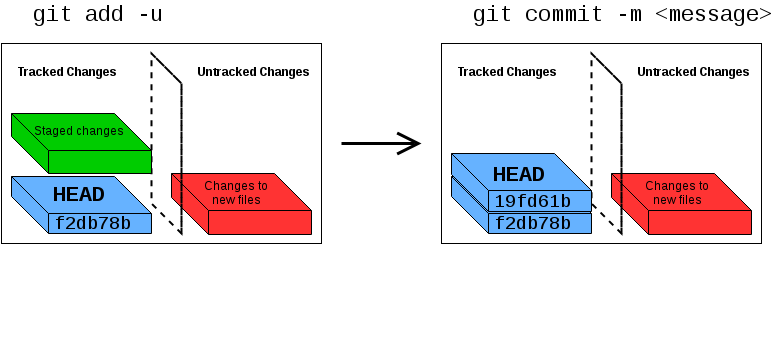

The diagram above was exported from draw.io. Its source (the exported page's mxGraphModel, read from the mxfile embedded in the PNG):
<mxGraphModel dx="1110" dy="575" grid="1" gridSize="10" guides="1" tooltips="1" connect="1" arrows="1" fold="1" page="1" pageScale="1" pageWidth="850" pageHeight="1100" background="#ffffff" math="0" shadow="0">
  <root>
    <mxCell id="0" />
    <mxCell id="1" parent="0" />
    <mxCell id="69" value="" style="shape=cube;whiteSpace=wrap;html=1;size=37;fillColor=#FF3333;" parent="1" vertex="1">
      <mxGeometry x="650" y="210" width="140" height="61" as="geometry" />
    </mxCell>
    <mxCell id="57" value="" style="group;movable=0;resizable=0;rotatable=0;deletable=0;editable=0;connectable=0;" parent="1" vertex="1" connectable="0">
      <mxGeometry x="480" y="80" width="325" height="293" as="geometry" />
    </mxCell>
    <mxCell id="58" value="" style="whiteSpace=wrap;html=1;fillColor=none;" parent="57" vertex="1">
      <mxGeometry width="320" height="200" as="geometry" />
    </mxCell>
    <mxCell id="60" value="" style="shape=cube;whiteSpace=wrap;html=1;size=37;fillColor=#66B2FF;" parent="57" vertex="1">
      <mxGeometry x="10" y="133" width="140" height="57" as="geometry" />
    </mxCell>
    <mxCell id="62" value="&lt;b&gt;Tracked Changes&lt;/b&gt;&lt;br&gt;" style="text;html=1;resizable=0;points=[];autosize=1;align=left;verticalAlign=top;spacingTop=-4;" parent="57" vertex="1">
      <mxGeometry x="15" y="20" width="110" height="20" as="geometry" />
    </mxCell>
    <mxCell id="63" value="&lt;b&gt;Untracked Changes&lt;/b&gt;&lt;br&gt;" style="text;html=1;resizable=0;points=[];autosize=1;align=left;verticalAlign=top;spacingTop=-4;" parent="57" vertex="1">
      <mxGeometry x="195" y="20" width="130" height="20" as="geometry" />
    </mxCell>
    <mxCell id="61" value="" style="shape=cube;whiteSpace=wrap;html=1;size=37;fillColor=none;dashed=1;perimeterSpacing=1;strokeWidth=2;comic=0;" parent="57" vertex="1">
      <mxGeometry x="150" y="10" width="30" height="180" as="geometry" />
    </mxCell>
    <mxCell id="70" value="&lt;div style=&quot;text-align: center&quot;&gt;&lt;span style=&quot;line-height: 1.2&quot;&gt;Changes to&lt;/span&gt;&lt;/div&gt;&lt;div style=&quot;text-align: center&quot;&gt;new files&lt;/div&gt;" style="text;html=1;resizable=0;points=[];autosize=1;align=left;verticalAlign=top;spacingTop=-4;" parent="57" vertex="1">
      <mxGeometry x="202" y="134" width="80" height="30" as="geometry" />
    </mxCell>
    <mxCell id="19" style="edgeStyle=orthogonalEdgeStyle;rounded=0;html=1;endArrow=open;endFill=0;jettySize=auto;orthogonalLoop=1;endSize=18;strokeWidth=3;" parent="1" edge="1">
      <mxGeometry relative="1" as="geometry">
        <mxPoint x="380" y="180" as="sourcePoint" />
        <mxPoint x="460" y="180" as="targetPoint" />
      </mxGeometry>
    </mxCell>
    <mxCell id="65" value="&lt;font face=&quot;Courier New&quot;&gt;&lt;span style=&quot;font-size: 22px ; line-height: 26.4px&quot;&gt;git commit -m &amp;lt;message&amp;gt;&lt;/span&gt;&lt;/font&gt;" style="text;html=1;resizable=0;points=[];autosize=1;align=left;verticalAlign=top;spacingTop=-4;" parent="1" vertex="1">
      <mxGeometry x="510" y="38" width="310" height="30" as="geometry" />
    </mxCell>
    <mxCell id="66" value="&lt;font face=&quot;Courier New&quot; style=&quot;font-size: 18px&quot;&gt;&lt;span style=&quot;line-height: 26.4px&quot;&gt;f2db78b&lt;/span&gt;&lt;/font&gt;" style="text;html=1;resizable=0;points=[];autosize=1;align=left;verticalAlign=top;spacingTop=-4;" parent="1" vertex="1">
      <mxGeometry x="531" y="246" width="90" height="30" as="geometry" />
    </mxCell>
    <mxCell id="85" value="" style="shape=cube;whiteSpace=wrap;html=1;size=37;fillColor=#66B2FF;" parent="1" vertex="1">
      <mxGeometry x="490" y="190" width="140" height="58" as="geometry" />
    </mxCell>
    <mxCell id="102" value="&lt;font face=&quot;Courier New&quot;&gt;&lt;span style=&quot;font-size: 22px ; line-height: 26.4px&quot;&gt;&lt;b&gt;HEAD&lt;/b&gt;&lt;/span&gt;&lt;/font&gt;" style="text;html=1;resizable=0;points=[];autosize=1;align=left;verticalAlign=top;spacingTop=-4;comic=0;glass=0;" vertex="1" parent="1">
      <mxGeometry x="530" y="198" width="70" height="30" as="geometry" />
    </mxCell>
    <mxCell id="104" value="&lt;font face=&quot;Courier New&quot; style=&quot;font-size: 18px&quot;&gt;&lt;span style=&quot;line-height: 26.4px&quot;&gt;19fd61b&lt;/span&gt;&lt;/font&gt;" style="text;html=1;resizable=0;points=[];autosize=1;align=left;verticalAlign=top;spacingTop=-4;" vertex="1" parent="1">
      <mxGeometry x="531" y="224" width="90" height="30" as="geometry" />
    </mxCell>
    <mxCell id="106" value="" style="shape=cube;whiteSpace=wrap;html=1;size=37;fillColor=#FF3333;" vertex="1" parent="1">
      <mxGeometry x="210" y="210" width="140" height="61" as="geometry" />
    </mxCell>
    <mxCell id="107" value="" style="whiteSpace=wrap;html=1;fillColor=none;" vertex="1" parent="1">
      <mxGeometry x="40" y="80" width="320" height="200" as="geometry" />
    </mxCell>
    <mxCell id="108" value="" style="shape=cube;whiteSpace=wrap;html=1;size=37;fillColor=#66B2FF;" vertex="1" parent="1">
      <mxGeometry x="50" y="213" width="140" height="57" as="geometry" />
    </mxCell>
    <mxCell id="109" value="&lt;b&gt;Tracked Changes&lt;/b&gt;&lt;br&gt;" style="text;html=1;resizable=0;points=[];autosize=1;align=left;verticalAlign=top;spacingTop=-4;" vertex="1" parent="1">
      <mxGeometry x="55" y="100" width="110" height="20" as="geometry" />
    </mxCell>
    <mxCell id="110" value="&lt;b&gt;Untracked Changes&lt;/b&gt;&lt;br&gt;" style="text;html=1;resizable=0;points=[];autosize=1;align=left;verticalAlign=top;spacingTop=-4;" vertex="1" parent="1">
      <mxGeometry x="235" y="100" width="130" height="20" as="geometry" />
    </mxCell>
    <mxCell id="111" value="&lt;font face=&quot;Courier New&quot;&gt;&lt;span style=&quot;font-size: 22px ; line-height: 26.4px&quot;&gt;&lt;b&gt;HEAD&lt;/b&gt;&lt;/span&gt;&lt;/font&gt;" style="text;html=1;resizable=0;points=[];autosize=1;align=left;verticalAlign=top;spacingTop=-4;comic=0;glass=0;" vertex="1" parent="1">
      <mxGeometry x="90" y="218" width="70" height="30" as="geometry" />
    </mxCell>
    <mxCell id="112" value="" style="shape=cube;whiteSpace=wrap;html=1;size=37;fillColor=none;dashed=1;perimeterSpacing=1;strokeWidth=2;comic=0;" vertex="1" parent="1">
      <mxGeometry x="190" y="90" width="30" height="180" as="geometry" />
    </mxCell>
    <mxCell id="113" value="&lt;div style=&quot;text-align: center&quot;&gt;&lt;span style=&quot;line-height: 1.2&quot;&gt;Changes to&lt;/span&gt;&lt;/div&gt;&lt;div style=&quot;text-align: center&quot;&gt;new files&lt;/div&gt;" style="text;html=1;resizable=0;points=[];autosize=1;align=left;verticalAlign=top;spacingTop=-4;" vertex="1" parent="1">
      <mxGeometry x="241" y="214" width="80" height="30" as="geometry" />
    </mxCell>
    <mxCell id="114" value="&lt;font face=&quot;Courier New&quot;&gt;&lt;span style=&quot;font-size: 22px ; line-height: 26.4px&quot;&gt;git add -u&lt;/span&gt;&lt;/font&gt;" style="text;html=1;resizable=0;points=[];autosize=1;align=left;verticalAlign=top;spacingTop=-4;" vertex="1" parent="1">
      <mxGeometry x="70" y="38" width="150" height="30" as="geometry" />
    </mxCell>
    <mxCell id="115" value="&lt;font face=&quot;Courier New&quot; style=&quot;font-size: 18px&quot;&gt;&lt;span style=&quot;line-height: 26.4px&quot;&gt;f2db78b&lt;/span&gt;&lt;/font&gt;" style="text;html=1;resizable=0;points=[];autosize=1;align=left;verticalAlign=top;spacingTop=-4;" vertex="1" parent="1">
      <mxGeometry x="91" y="246" width="90" height="30" as="geometry" />
    </mxCell>
    <mxCell id="116" value="" style="shape=cube;whiteSpace=wrap;html=1;size=37;fillColor=#00CC00;" vertex="1" parent="1">
      <mxGeometry x="50" y="150" width="140" height="60" as="geometry" />
    </mxCell>
    <mxCell id="117" value="Staged changes" style="text;html=1;resizable=0;points=[];autosize=1;align=left;verticalAlign=top;spacingTop=-4;" vertex="1" parent="1">
      <mxGeometry x="71" y="159" width="110" height="20" as="geometry" />
    </mxCell>
  </root>
</mxGraphModel>